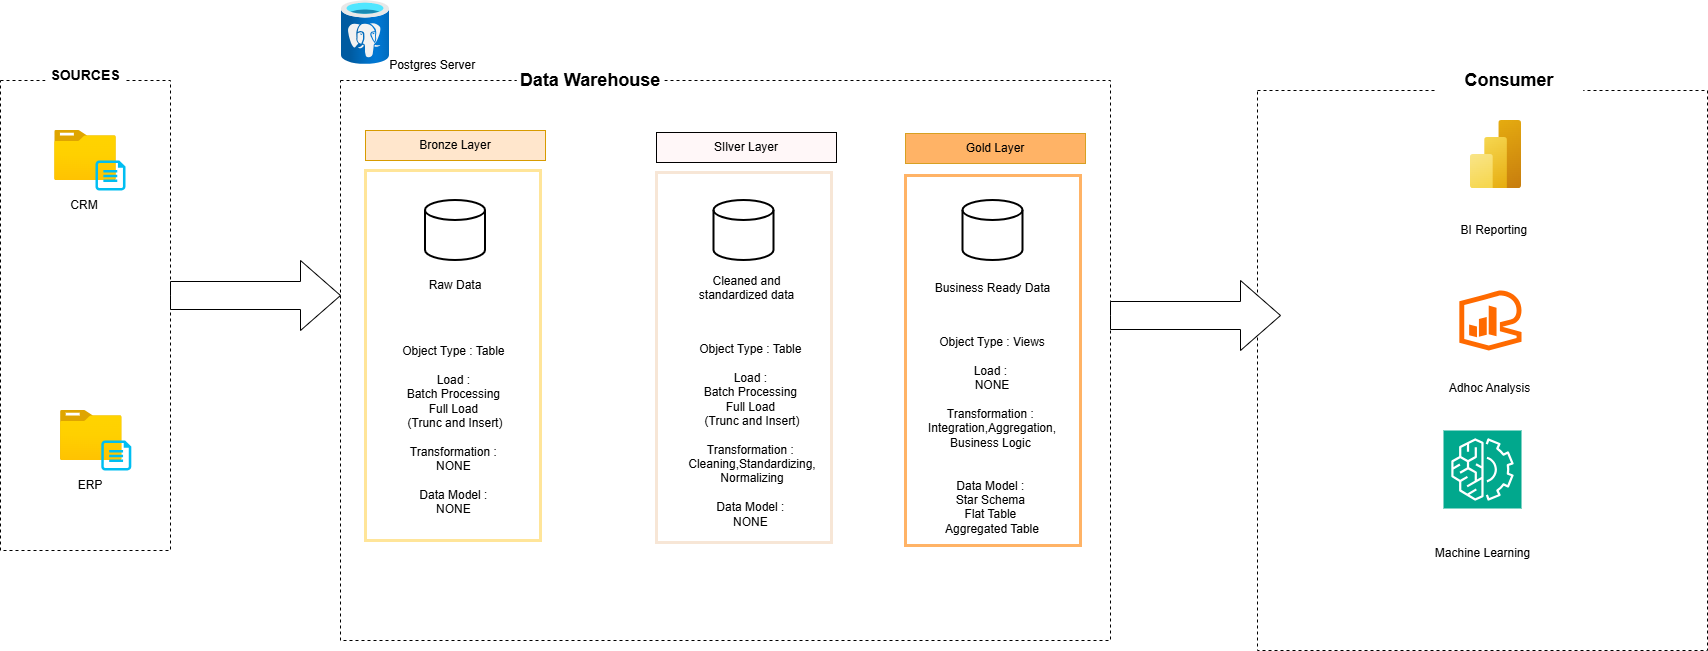

The diagram above was exported from draw.io. Its source (the exported page's mxGraphModel, read from the mxfile embedded in the PNG):
<mxGraphModel dx="1418" dy="780" grid="1" gridSize="10" guides="1" tooltips="1" connect="1" arrows="1" fold="1" page="1" pageScale="1" pageWidth="850" pageHeight="1100" math="0" shadow="0">
  <root>
    <mxCell id="0" />
    <mxCell id="1" parent="0" />
    <mxCell id="jSIyIa_o2QiLFTGyRlgu-1" parent="1" style="rounded=0;whiteSpace=wrap;html=1;dashed=1;" value="" vertex="1">
      <mxGeometry height="470" width="170" x="60" y="100" as="geometry" />
    </mxCell>
    <mxCell id="jSIyIa_o2QiLFTGyRlgu-2" parent="1" style="rounded=1;whiteSpace=wrap;html=1;strokeColor=none;fontStyle=1;fontSize=14;" value="&lt;span&gt;SOURCES&lt;/span&gt;" vertex="1">
      <mxGeometry height="50" width="80" x="105" y="70" as="geometry" />
    </mxCell>
    <mxCell id="jSIyIa_o2QiLFTGyRlgu-3" parent="1" style="image;aspect=fixed;html=1;points=[];align=center;fontSize=12;image=img/lib/azure2/general/Folder_Blank.svg;" value="" vertex="1">
      <mxGeometry height="50" width="61.61" x="114.19" y="150" as="geometry" />
    </mxCell>
    <mxCell id="jSIyIa_o2QiLFTGyRlgu-5" parent="1" style="text;html=1;whiteSpace=wrap;strokeColor=none;fillColor=none;align=center;verticalAlign=middle;rounded=0;" value="CRM" vertex="1">
      <mxGeometry height="30" width="60" x="114.19" y="210" as="geometry" />
    </mxCell>
    <mxCell id="jSIyIa_o2QiLFTGyRlgu-6" parent="1" style="verticalLabelPosition=bottom;html=1;verticalAlign=top;align=center;strokeColor=none;fillColor=#00BEF2;shape=mxgraph.azure.cloud_services_configuration_file;pointerEvents=1;" value="" vertex="1">
      <mxGeometry height="30" width="30" x="155" y="180" as="geometry" />
    </mxCell>
    <mxCell id="jSIyIa_o2QiLFTGyRlgu-12" parent="1" style="image;aspect=fixed;html=1;points=[];align=center;fontSize=12;image=img/lib/azure2/general/Folder_Blank.svg;" value="" vertex="1">
      <mxGeometry height="50" width="61.61" x="120" y="430" as="geometry" />
    </mxCell>
    <mxCell id="jSIyIa_o2QiLFTGyRlgu-13" parent="1" style="text;html=1;whiteSpace=wrap;strokeColor=none;fillColor=none;align=center;verticalAlign=middle;rounded=0;" value="ERP" vertex="1">
      <mxGeometry height="30" width="60" x="120" y="490" as="geometry" />
    </mxCell>
    <mxCell id="jSIyIa_o2QiLFTGyRlgu-14" parent="1" style="verticalLabelPosition=bottom;html=1;verticalAlign=top;align=center;strokeColor=none;fillColor=#00BEF2;shape=mxgraph.azure.cloud_services_configuration_file;pointerEvents=1;" value="" vertex="1">
      <mxGeometry height="30" width="30" x="160.81" y="460" as="geometry" />
    </mxCell>
    <mxCell id="V6wxia0zz8ej5-SEjcW--1" parent="1" style="rounded=0;whiteSpace=wrap;html=1;dashed=1;fillColor=none;strokeColor=#000000;" value="" vertex="1">
      <mxGeometry height="560" width="770" x="400" y="100" as="geometry" />
    </mxCell>
    <mxCell id="V6wxia0zz8ej5-SEjcW--2" parent="1" style="rounded=1;whiteSpace=wrap;html=1;strokeColor=none;" value="&lt;b&gt;&lt;font style=&quot;font-size: 18px;&quot;&gt;Data Warehouse&lt;/font&gt;&lt;/b&gt;" vertex="1">
      <mxGeometry height="80" width="147.5" x="576.25" y="60" as="geometry" />
    </mxCell>
    <mxCell id="V6wxia0zz8ej5-SEjcW--3" parent="1" style="rounded=0;whiteSpace=wrap;html=1;fillColor=none;strokeColor=#FFE599;strokeWidth=3;" value="" vertex="1">
      <mxGeometry height="370" width="175" x="425" y="190" as="geometry" />
    </mxCell>
    <mxCell id="V6wxia0zz8ej5-SEjcW--4" parent="1" style="rounded=0;whiteSpace=wrap;html=1;fillColor=#ffe6cc;strokeColor=#d79b00;" value="Bronze Layer" vertex="1">
      <mxGeometry height="30" width="180" x="425" y="150" as="geometry" />
    </mxCell>
    <mxCell id="NtYwNVuxOZAJDMGYoVpa-3" parent="1" style="rounded=0;whiteSpace=wrap;html=1;fillColor=none;strokeColor=#F7E6D6;strokeWidth=3;" value="" vertex="1">
      <mxGeometry height="370" width="175" x="716" y="192" as="geometry" />
    </mxCell>
    <mxCell id="NtYwNVuxOZAJDMGYoVpa-4" parent="1" style="rounded=0;whiteSpace=wrap;html=1;fillColor=#FFF7F8;strokeColor=light-dark(#000000,#996500);" value="SIlver Layer" vertex="1">
      <mxGeometry height="30" width="180" x="716" y="152" as="geometry" />
    </mxCell>
    <mxCell id="NtYwNVuxOZAJDMGYoVpa-5" parent="1" style="rounded=0;whiteSpace=wrap;html=1;fillColor=none;strokeColor=#FFB366;strokeWidth=3;" value="&lt;div style=&quot;forced-color-adjust: none;&quot;&gt;&lt;br&gt;&lt;/div&gt;" vertex="1">
      <mxGeometry height="370" width="175" x="965" y="195" as="geometry" />
    </mxCell>
    <mxCell id="NtYwNVuxOZAJDMGYoVpa-6" parent="1" style="rounded=0;whiteSpace=wrap;html=1;fillColor=#FFB366;strokeColor=#D7A022;" value="Gold Layer" vertex="1">
      <mxGeometry height="30" width="180" x="965" y="153" as="geometry" />
    </mxCell>
    <mxCell id="NtYwNVuxOZAJDMGYoVpa-7" parent="1" style="strokeWidth=2;html=1;shape=mxgraph.flowchart.database;whiteSpace=wrap;" value="" vertex="1">
      <mxGeometry height="60" width="60" x="485" y="220" as="geometry" />
    </mxCell>
    <mxCell id="NtYwNVuxOZAJDMGYoVpa-8" parent="1" style="strokeWidth=2;html=1;shape=mxgraph.flowchart.database;whiteSpace=wrap;" value="" vertex="1">
      <mxGeometry height="60" width="60" x="773.5" y="220" as="geometry" />
    </mxCell>
    <mxCell id="NtYwNVuxOZAJDMGYoVpa-9" parent="1" style="strokeWidth=2;html=1;shape=mxgraph.flowchart.database;whiteSpace=wrap;" value="" vertex="1">
      <mxGeometry height="60" width="60" x="1022.5" y="220" as="geometry" />
    </mxCell>
    <mxCell id="NtYwNVuxOZAJDMGYoVpa-10" parent="1" style="text;html=1;whiteSpace=wrap;strokeColor=none;fillColor=none;align=center;verticalAlign=middle;rounded=0;" value="Raw Data" vertex="1">
      <mxGeometry height="30" width="60" x="485" y="290" as="geometry" />
    </mxCell>
    <mxCell id="NtYwNVuxOZAJDMGYoVpa-11" parent="1" style="text;html=1;whiteSpace=wrap;strokeColor=none;fillColor=none;align=center;verticalAlign=middle;rounded=0;" value="Cleaned and standardized data&lt;div&gt;&lt;br&gt;&lt;/div&gt;" vertex="1">
      <mxGeometry height="30" width="136.5" x="737.75" y="300" as="geometry" />
    </mxCell>
    <mxCell id="NtYwNVuxOZAJDMGYoVpa-12" parent="1" style="text;html=1;whiteSpace=wrap;strokeColor=none;fillColor=none;align=center;verticalAlign=middle;rounded=0;" value="Business Ready Data&lt;div&gt;&lt;br&gt;&lt;/div&gt;" vertex="1">
      <mxGeometry height="30" width="135" x="985" y="300" as="geometry" />
    </mxCell>
    <mxCell id="NtYwNVuxOZAJDMGYoVpa-15" parent="1" style="html=1;shadow=0;dashed=0;align=center;verticalAlign=middle;shape=mxgraph.arrows2.arrow;dy=0.6;dx=40;notch=0;" value="" vertex="1">
      <mxGeometry height="70" width="170" x="230" y="280" as="geometry" />
    </mxCell>
    <mxCell id="NtYwNVuxOZAJDMGYoVpa-16" parent="1" style="rounded=0;whiteSpace=wrap;html=1;dashed=1;fillColor=none;strokeColor=#000000;" value="" vertex="1">
      <mxGeometry height="560" width="450" x="1317" y="110" as="geometry" />
    </mxCell>
    <mxCell id="NtYwNVuxOZAJDMGYoVpa-17" parent="1" style="rounded=1;whiteSpace=wrap;html=1;strokeColor=none;" value="&lt;b&gt;&lt;font style=&quot;font-size: 18px;&quot;&gt;Consumer&lt;/font&gt;&lt;/b&gt;" vertex="1">
      <mxGeometry height="80" width="147.5" x="1495.25" y="60" as="geometry" />
    </mxCell>
    <mxCell id="NtYwNVuxOZAJDMGYoVpa-18" parent="1" style="html=1;shadow=0;dashed=0;align=center;verticalAlign=middle;shape=mxgraph.arrows2.arrow;dy=0.6;dx=40;notch=0;" value="" vertex="1">
      <mxGeometry height="70" width="170" x="1170" y="300" as="geometry" />
    </mxCell>
    <mxCell id="NtYwNVuxOZAJDMGYoVpa-20" parent="1" style="text;html=1;whiteSpace=wrap;strokeColor=none;fillColor=none;align=center;verticalAlign=middle;rounded=0;" value="Object Type : Table&amp;nbsp;&lt;div&gt;&lt;br&gt;&lt;/div&gt;&lt;div&gt;Load :&amp;nbsp;&lt;/div&gt;&lt;div&gt;Batch Processing&amp;nbsp;&lt;/div&gt;&lt;div&gt;Full Load&amp;nbsp;&lt;/div&gt;&lt;div&gt;(Trunc and Insert)&lt;br&gt;&lt;br&gt;Transformation :&amp;nbsp;&lt;br&gt;NONE&amp;nbsp;&lt;/div&gt;&lt;div&gt;&lt;br&gt;&lt;/div&gt;&lt;div&gt;Data Model :&amp;nbsp;&lt;/div&gt;&lt;div&gt;NONE&amp;nbsp;&lt;/div&gt;" vertex="1">
      <mxGeometry height="240" width="158.12" x="435.94" y="330" as="geometry" />
    </mxCell>
    <mxCell id="NtYwNVuxOZAJDMGYoVpa-22" parent="1" style="text;html=1;whiteSpace=wrap;strokeColor=none;fillColor=none;align=center;verticalAlign=middle;rounded=0;" value="Object Type : Table&amp;nbsp;&lt;div&gt;&lt;br&gt;&lt;/div&gt;&lt;div&gt;Load :&amp;nbsp;&lt;/div&gt;&lt;div&gt;Batch Processing&amp;nbsp;&lt;/div&gt;&lt;div&gt;Full Load&amp;nbsp;&lt;/div&gt;&lt;div&gt;(Trunc and Insert)&lt;br&gt;&lt;br&gt;Transformation :&amp;nbsp;&lt;br&gt;Cleaning,Standardizing,&lt;/div&gt;&lt;div&gt;Normalizing&lt;/div&gt;&lt;div&gt;&lt;br&gt;&lt;/div&gt;&lt;div&gt;Data Model :&amp;nbsp;&lt;/div&gt;&lt;div&gt;NONE&amp;nbsp;&lt;/div&gt;" vertex="1">
      <mxGeometry height="240" width="158.12" x="732.8800000000001" y="335" as="geometry" />
    </mxCell>
    <mxCell id="NtYwNVuxOZAJDMGYoVpa-23" parent="1" style="text;html=1;whiteSpace=wrap;strokeColor=none;fillColor=none;align=center;verticalAlign=middle;rounded=0;" value="Object Type : Views&lt;div&gt;&lt;br&gt;&lt;/div&gt;&lt;div&gt;Load :&amp;nbsp;&lt;/div&gt;&lt;div&gt;NONE&lt;/div&gt;&lt;div&gt;&lt;br&gt;Transformation :&amp;nbsp;&lt;br&gt;Integration,Aggregation,&lt;br&gt;Business Logic&amp;nbsp;&lt;br&gt;&lt;br&gt;&lt;br&gt;&lt;/div&gt;&lt;div&gt;Data Model :&amp;nbsp;&lt;/div&gt;&lt;div&gt;Star Schema&amp;nbsp;&lt;br&gt;Flat Table&amp;nbsp;&lt;br&gt;Aggregated Table&lt;/div&gt;" vertex="1">
      <mxGeometry height="240" width="158.12" x="973.44" y="335" as="geometry" />
    </mxCell>
    <mxCell id="NtYwNVuxOZAJDMGYoVpa-27" parent="1" style="image;aspect=fixed;html=1;points=[];align=center;fontSize=12;image=img/lib/azure2/analytics/Power_BI_Embedded.svg;" value="" vertex="1">
      <mxGeometry height="68" width="51" x="1530" y="140" as="geometry" />
    </mxCell>
    <mxCell id="NtYwNVuxOZAJDMGYoVpa-28" parent="1" style="text;html=1;whiteSpace=wrap;strokeColor=none;fillColor=none;align=center;verticalAlign=middle;rounded=0;" value="BI Reporting&amp;nbsp;" vertex="1">
      <mxGeometry height="45" width="129" x="1491" y="227.5" as="geometry" />
    </mxCell>
    <mxCell id="NtYwNVuxOZAJDMGYoVpa-29" parent="1" style="points=[];aspect=fixed;html=1;align=center;shadow=0;dashed=0;fillColor=#FF6A00;strokeColor=none;shape=mxgraph.alibaba_cloud.assettech;" value="" vertex="1">
      <mxGeometry height="60" width="62.16" x="1518.84" y="310" as="geometry" />
    </mxCell>
    <mxCell id="NtYwNVuxOZAJDMGYoVpa-30" parent="1" style="text;html=1;whiteSpace=wrap;strokeColor=none;fillColor=none;align=center;verticalAlign=middle;rounded=0;" value="Adhoc Analysis" vertex="1">
      <mxGeometry height="45" width="129" x="1485.42" y="385" as="geometry" />
    </mxCell>
    <mxCell id="NtYwNVuxOZAJDMGYoVpa-32" parent="1" style="sketch=0;points=[[0,0,0],[0.25,0,0],[0.5,0,0],[0.75,0,0],[1,0,0],[0,1,0],[0.25,1,0],[0.5,1,0],[0.75,1,0],[1,1,0],[0,0.25,0],[0,0.5,0],[0,0.75,0],[1,0.25,0],[1,0.5,0],[1,0.75,0]];outlineConnect=0;fontColor=#232F3E;fillColor=#01A88D;strokeColor=#ffffff;dashed=0;verticalLabelPosition=bottom;verticalAlign=top;align=center;html=1;fontSize=12;fontStyle=0;aspect=fixed;shape=mxgraph.aws4.resourceIcon;resIcon=mxgraph.aws4.machine_learning;" value="" vertex="1">
      <mxGeometry height="78" width="78" x="1503" y="450" as="geometry" />
    </mxCell>
    <mxCell id="NtYwNVuxOZAJDMGYoVpa-33" parent="1" style="text;html=1;whiteSpace=wrap;strokeColor=none;fillColor=none;align=center;verticalAlign=middle;rounded=0;" value="Machine Learning" vertex="1">
      <mxGeometry height="45" width="129" x="1477.5" y="550" as="geometry" />
    </mxCell>
    <mxCell id="NtYwNVuxOZAJDMGYoVpa-34" parent="1" style="image;aspect=fixed;html=1;points=[];align=center;fontSize=12;image=img/lib/azure2/databases/Azure_Database_PostgreSQL_Server.svg;" value="" vertex="1">
      <mxGeometry height="64" width="48" x="401" y="20" as="geometry" />
    </mxCell>
    <mxCell id="NtYwNVuxOZAJDMGYoVpa-35" parent="1" style="text;html=1;whiteSpace=wrap;strokeColor=none;fillColor=none;align=center;verticalAlign=middle;rounded=0;" value="&amp;nbsp;Postgres Server" vertex="1">
      <mxGeometry height="30" width="131" x="425" y="70" as="geometry" />
    </mxCell>
  </root>
</mxGraphModel>